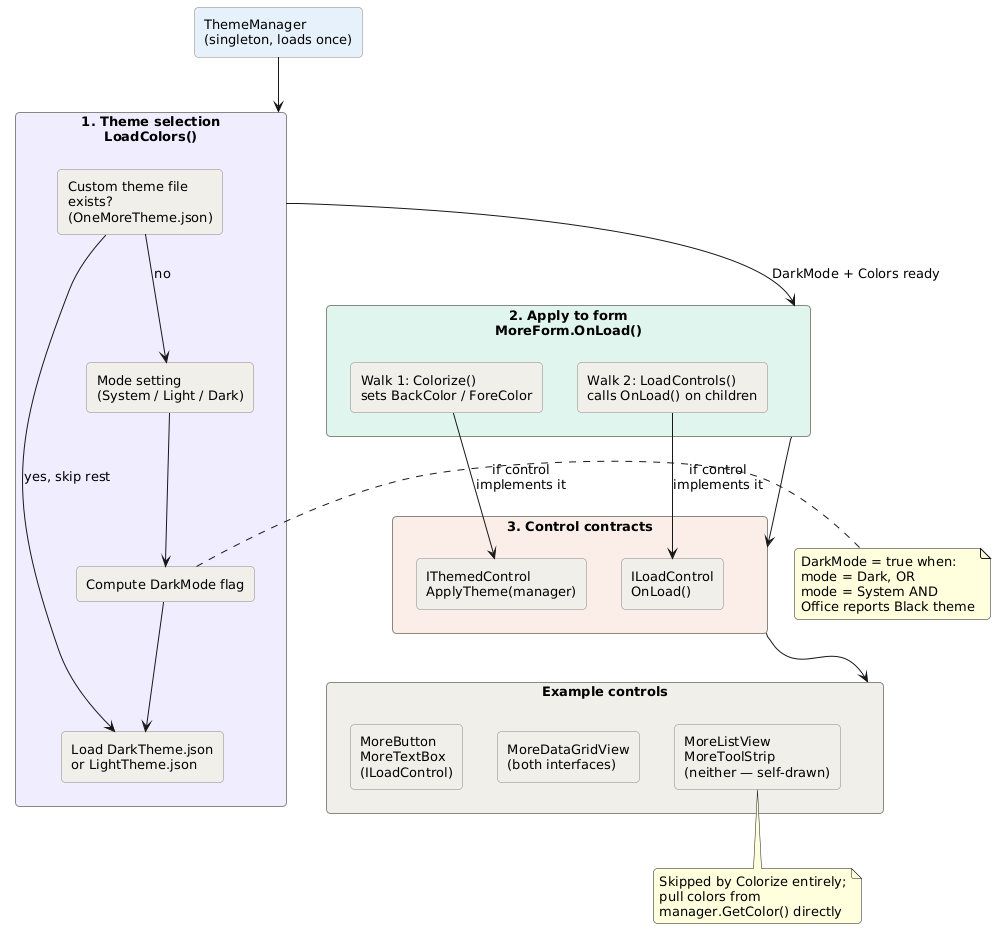

The diagram above was rendered by PlantUML. Its source (embedded in the PNG):
@startuml
skinparam backgroundColor transparent
skinparam defaultFontSize 13
skinparam roundcorner 8
skinparam shadowing false
skinparam componentStyle rectangle

skinparam rectangle {
  BackgroundColor #F1EFE8
  BorderColor #888780
}

rectangle "ThemeManager\n(singleton, loads once)" as TM #E6F1FB

rectangle "1. Theme selection\nLoadColors()" as SEL #EEEDFE {
  rectangle "Custom theme file\nexists?\n(OneMoreTheme.json)" as CUSTOM
  rectangle "Mode setting\n(System / Light / Dark)" as MODE
  rectangle "Compute DarkMode flag" as DARK
  rectangle "Load DarkTheme.json\nor LightTheme.json" as LOAD
  CUSTOM -down-> MODE : no
  MODE -down-> DARK
  DARK -down-> LOAD
}

rectangle "2. Apply to form\nMoreForm.OnLoad()" as APPLY #E1F5EE {
  rectangle "Walk 1: Colorize()\nsets BackColor / ForeColor" as WALK1
  rectangle "Walk 2: LoadControls()\ncalls OnLoad() on children" as WALK2
}

rectangle "3. Control contracts" as CONTRACTS #FAECE7 {
  rectangle "IThemedControl\nApplyTheme(manager)" as ITC
  rectangle "ILoadControl\nOnLoad()" as ILC
}

rectangle "Example controls" as EX #F1EFE8 {
  rectangle "MoreButton\nMoreTextBox\n(ILoadControl)" as EX1
  rectangle "MoreDataGridView\n(both interfaces)" as EX2
  rectangle "MoreListView\nMoreToolStrip\n(neither — self-drawn)" as EX3
}

TM -down-> SEL
CUSTOM -right-> LOAD : yes, skip rest
SEL -down-> APPLY : DarkMode + Colors ready
WALK1 -right-> ITC : if control\nimplements it
WALK2 -right-> ILC : if control\nimplements it
APPLY -down-> CONTRACTS
CONTRACTS -down-> EX

note right of DARK
  DarkMode = true when:
  mode = Dark, OR
  mode = System AND
  Office reports Black theme
end note

note bottom of EX3
  Skipped by Colorize entirely;
  pull colors from
  manager.GetColor() directly
end note
@enduml